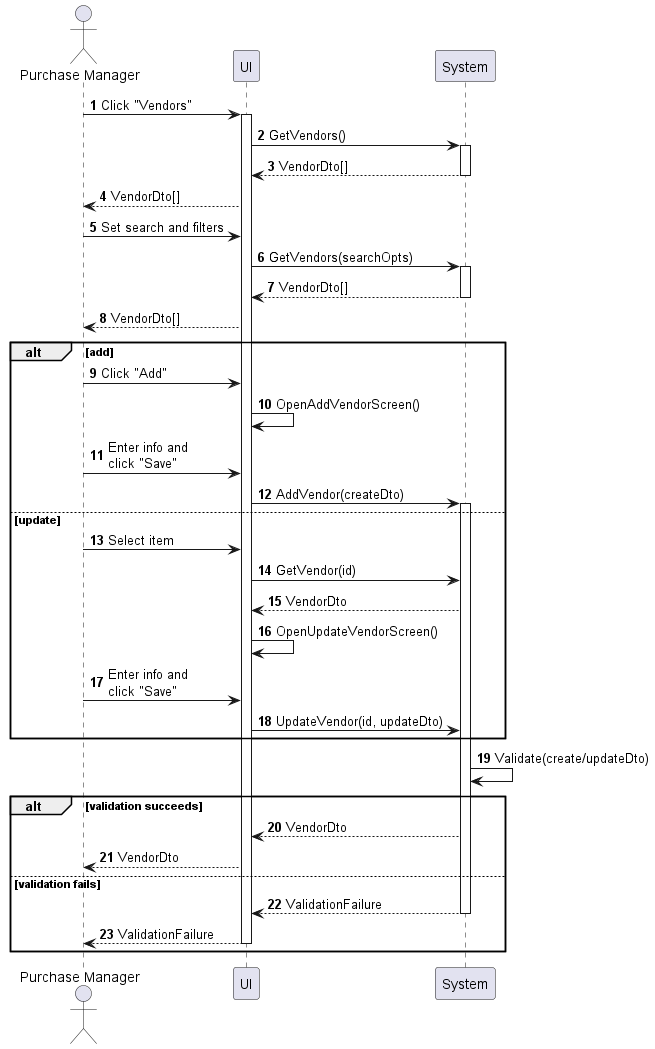

The diagram above was rendered by PlantUML. Its source (embedded in the PNG):
@startuml vendor-manage
autonumber

actor "Purchase Manager" as a
participant UI as f
participant System as b

a -> f : Click "Vendors"
activate f
f -> b : GetVendors()
activate b
return VendorDto[]
f --> a : VendorDto[]
a -> f : Set search and filters
f -> b : GetVendors(searchOpts)
activate b
return VendorDto[]
f --> a : VendorDto[]

alt add
    a -> f : Click "Add"
    f -> f : OpenAddVendorScreen()
    a -> f : Enter info and\nclick "Save"
    f -> b : AddVendor(createDto)
    activate b
else update
    a -> f : Select item
    f -> b : GetVendor(id)
    b --> f : VendorDto
    f -> f : OpenUpdateVendorScreen()
    a -> f : Enter info and\nclick "Save"
    f -> b : UpdateVendor(id, updateDto)
end

b -> b : Validate(create/updateDto)

alt validation succeeds
    b --> f : VendorDto
    f --> a : VendorDto
else validation fails
    return ValidationFailure
    return ValidationFailure
end
@enduml